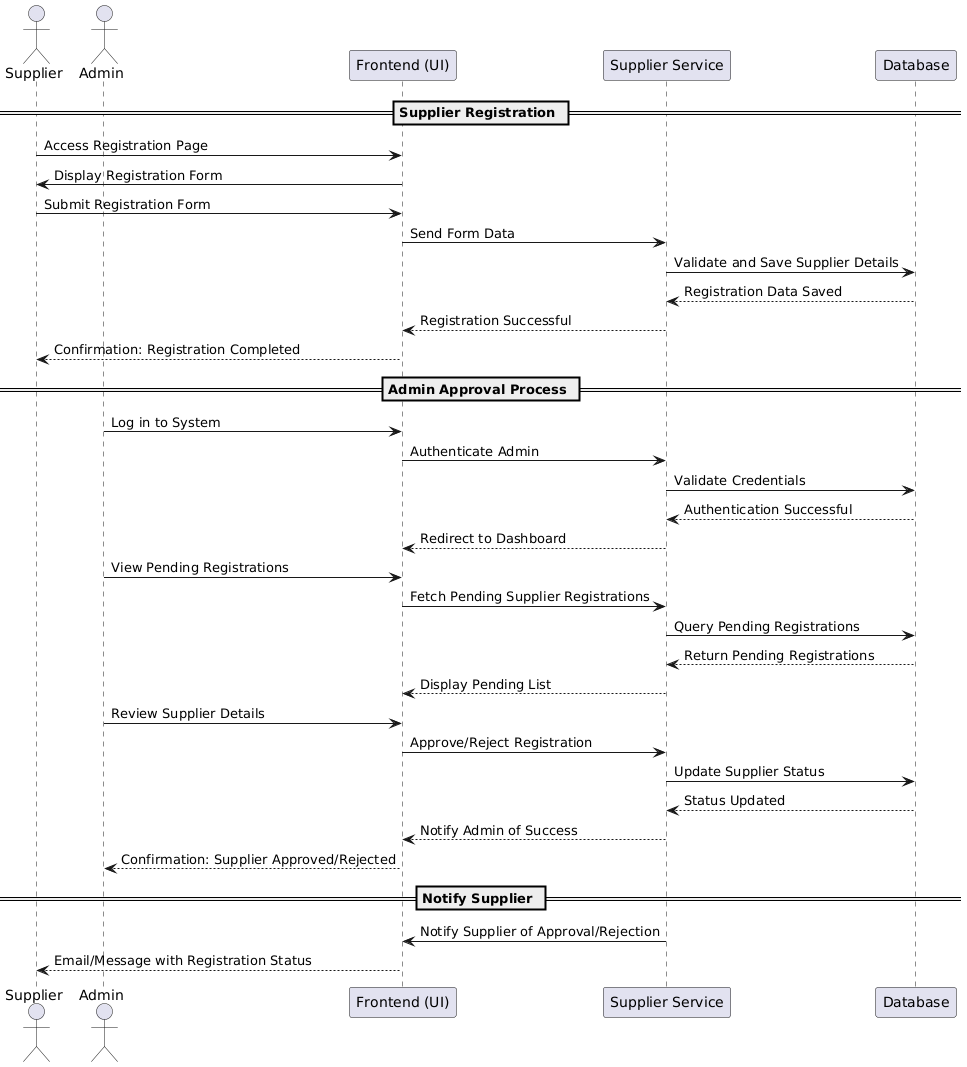

The diagram above was rendered by PlantUML. Its source (embedded in the PNG):
@startuml
actor Supplier as SUP
actor Admin as ADM
participant "Frontend (UI)" as UI
participant "Supplier Service" as SService
participant "Database" as DB

== Supplier Registration ==
SUP -> UI : Access Registration Page
UI -> SUP : Display Registration Form
SUP -> UI : Submit Registration Form
UI -> SService : Send Form Data
SService -> DB : Validate and Save Supplier Details
DB --> SService : Registration Data Saved
SService --> UI : Registration Successful
UI --> SUP : Confirmation: Registration Completed

== Admin Approval Process ==
ADM -> UI : Log in to System
UI -> SService : Authenticate Admin
SService -> DB : Validate Credentials
DB --> SService : Authentication Successful
SService --> UI : Redirect to Dashboard

ADM -> UI : View Pending Registrations
UI -> SService : Fetch Pending Supplier Registrations
SService -> DB : Query Pending Registrations
DB --> SService : Return Pending Registrations
SService --> UI : Display Pending List

ADM -> UI : Review Supplier Details
UI -> SService : Approve/Reject Registration
SService -> DB : Update Supplier Status
DB --> SService : Status Updated
SService --> UI : Notify Admin of Success
UI --> ADM : Confirmation: Supplier Approved/Rejected

== Notify Supplier ==
SService -> UI : Notify Supplier of Approval/Rejection
UI --> SUP : Email/Message with Registration Status
@enduml